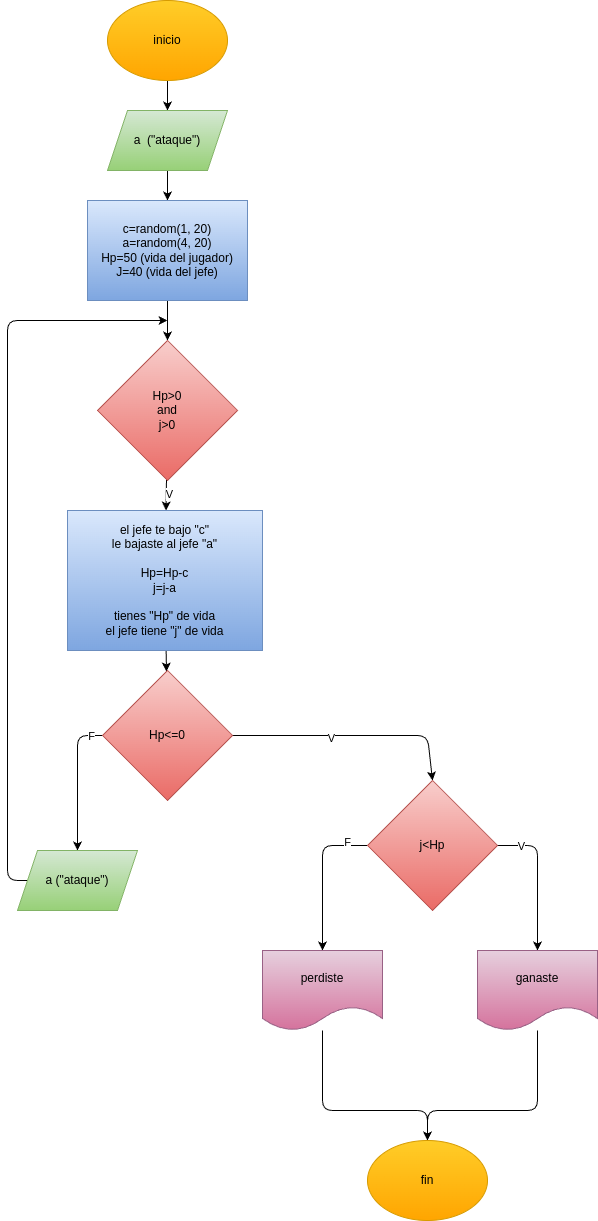

The diagram above was exported from draw.io. Its source (the exported page's mxGraphModel, read from the mxfile embedded in the PNG):
<mxGraphModel dx="532" dy="483" grid="1" gridSize="10" guides="1" tooltips="1" connect="1" arrows="1" fold="1" page="1" pageScale="1" pageWidth="850" pageHeight="1100" math="0" shadow="0">
  <root>
    <mxCell id="0" />
    <mxCell id="1" parent="0" />
    <mxCell id="4" value="" style="edgeStyle=none;html=1;" parent="1" source="2" target="3" edge="1">
      <mxGeometry relative="1" as="geometry" />
    </mxCell>
    <mxCell id="2" value="inicio" style="ellipse;whiteSpace=wrap;html=1;fillColor=#ffcd28;gradientColor=#ffa500;strokeColor=#d79b00;" parent="1" vertex="1">
      <mxGeometry x="190" y="20" width="120" height="80" as="geometry" />
    </mxCell>
    <mxCell id="6" value="" style="edgeStyle=none;html=1;" parent="1" source="3" target="5" edge="1">
      <mxGeometry relative="1" as="geometry" />
    </mxCell>
    <mxCell id="3" value="a&amp;nbsp; (&quot;ataque&quot;)" style="shape=parallelogram;perimeter=parallelogramPerimeter;whiteSpace=wrap;html=1;fixedSize=1;fillColor=#d5e8d4;gradientColor=#97d077;strokeColor=#82b366;" parent="1" vertex="1">
      <mxGeometry x="190" y="130" width="120" height="60" as="geometry" />
    </mxCell>
    <mxCell id="27" value="" style="edgeStyle=none;html=1;" edge="1" parent="1" source="5" target="26">
      <mxGeometry relative="1" as="geometry" />
    </mxCell>
    <mxCell id="5" value="c=random(1, 20)&lt;div&gt;&lt;span style=&quot;color: rgb(0, 0, 0);&quot;&gt;a=random(4, 20)&lt;/span&gt;&lt;/div&gt;&lt;div&gt;&lt;span style=&quot;color: rgb(0, 0, 0);&quot;&gt;Hp=50 (vida del jugador)&lt;/span&gt;&lt;/div&gt;&lt;div&gt;&lt;span style=&quot;color: rgb(0, 0, 0);&quot;&gt;J=40 (vida del jefe)&lt;/span&gt;&lt;/div&gt;" style="whiteSpace=wrap;html=1;fillColor=#dae8fc;gradientColor=#7ea6e0;strokeColor=#6c8ebf;" parent="1" vertex="1">
      <mxGeometry x="170" y="220" width="160" height="100" as="geometry" />
    </mxCell>
    <mxCell id="34" value="" style="edgeStyle=none;html=1;" edge="1" parent="1" source="26" target="33">
      <mxGeometry relative="1" as="geometry" />
    </mxCell>
    <mxCell id="58" value="V" style="edgeLabel;html=1;align=center;verticalAlign=middle;resizable=0;points=[];" vertex="1" connectable="0" parent="34">
      <mxGeometry x="-0.0993" y="3" relative="1" as="geometry">
        <mxPoint as="offset" />
      </mxGeometry>
    </mxCell>
    <mxCell id="26" value="Hp&amp;gt;0&lt;div&gt;and&lt;/div&gt;&lt;div&gt;j&amp;gt;0&lt;/div&gt;" style="rhombus;whiteSpace=wrap;html=1;fillColor=#f8cecc;strokeColor=#b85450;gradientColor=#ea6b66;" vertex="1" parent="1">
      <mxGeometry x="180" y="360" width="140" height="140" as="geometry" />
    </mxCell>
    <mxCell id="36" value="" style="edgeStyle=none;html=1;" edge="1" parent="1" source="33" target="35">
      <mxGeometry relative="1" as="geometry" />
    </mxCell>
    <mxCell id="33" value="el jefe te bajo &quot;c&quot;&lt;div&gt;le bajaste al jefe &quot;a&quot;&lt;/div&gt;&lt;div&gt;&lt;br&gt;&lt;/div&gt;&lt;div&gt;Hp=Hp-c&lt;/div&gt;&lt;div&gt;j=j-a&lt;/div&gt;&lt;div&gt;&lt;br&gt;&lt;/div&gt;&lt;div&gt;tienes &quot;Hp&quot; de vida&lt;/div&gt;&lt;div&gt;el jefe tiene &quot;j&quot; de vida&lt;/div&gt;" style="whiteSpace=wrap;html=1;fillColor=#dae8fc;strokeColor=#6c8ebf;gradientColor=#7ea6e0;" vertex="1" parent="1">
      <mxGeometry x="150" y="530" width="195" height="140" as="geometry" />
    </mxCell>
    <mxCell id="38" value="" style="edgeStyle=none;html=1;entryX=0.5;entryY=0;entryDx=0;entryDy=0;" edge="1" parent="1" source="35" target="39">
      <mxGeometry relative="1" as="geometry">
        <mxPoint x="250" y="870" as="targetPoint" />
        <Array as="points">
          <mxPoint x="160" y="755" />
        </Array>
      </mxGeometry>
    </mxCell>
    <mxCell id="53" value="F" style="edgeLabel;html=1;align=center;verticalAlign=middle;resizable=0;points=[];" vertex="1" connectable="0" parent="38">
      <mxGeometry x="-0.8286" relative="1" as="geometry">
        <mxPoint as="offset" />
      </mxGeometry>
    </mxCell>
    <mxCell id="42" value="" style="edgeStyle=none;html=1;entryX=0.5;entryY=0;entryDx=0;entryDy=0;" edge="1" parent="1" source="35" target="43">
      <mxGeometry relative="1" as="geometry">
        <mxPoint x="400" y="755" as="targetPoint" />
        <Array as="points">
          <mxPoint x="510" y="755" />
        </Array>
      </mxGeometry>
    </mxCell>
    <mxCell id="54" value="V" style="edgeLabel;html=1;align=center;verticalAlign=middle;resizable=0;points=[];" vertex="1" connectable="0" parent="42">
      <mxGeometry x="-0.1833" y="-2" relative="1" as="geometry">
        <mxPoint as="offset" />
      </mxGeometry>
    </mxCell>
    <mxCell id="35" value="Hp&amp;lt;=0" style="rhombus;whiteSpace=wrap;html=1;fillColor=#f8cecc;strokeColor=#b85450;gradientColor=#ea6b66;" vertex="1" parent="1">
      <mxGeometry x="185" y="690" width="130" height="130" as="geometry" />
    </mxCell>
    <mxCell id="40" style="edgeStyle=none;html=1;" edge="1" parent="1" source="39">
      <mxGeometry relative="1" as="geometry">
        <mxPoint x="250" y="340" as="targetPoint" />
        <Array as="points">
          <mxPoint x="90" y="900" />
          <mxPoint x="90" y="510" />
          <mxPoint x="90" y="340" />
        </Array>
      </mxGeometry>
    </mxCell>
    <mxCell id="39" value="a (&quot;ataque&quot;)" style="shape=parallelogram;perimeter=parallelogramPerimeter;whiteSpace=wrap;html=1;fixedSize=1;fillColor=#d5e8d4;gradientColor=#97d077;strokeColor=#82b366;" vertex="1" parent="1">
      <mxGeometry x="100" y="870" width="120" height="60" as="geometry" />
    </mxCell>
    <mxCell id="45" value="" style="edgeStyle=none;html=1;" edge="1" parent="1" source="43" target="44">
      <mxGeometry relative="1" as="geometry">
        <Array as="points">
          <mxPoint x="405" y="865" />
        </Array>
      </mxGeometry>
    </mxCell>
    <mxCell id="56" value="F" style="edgeLabel;html=1;align=center;verticalAlign=middle;resizable=0;points=[];" vertex="1" connectable="0" parent="45">
      <mxGeometry x="-0.7241" y="-4" relative="1" as="geometry">
        <mxPoint as="offset" />
      </mxGeometry>
    </mxCell>
    <mxCell id="47" value="" style="edgeStyle=none;html=1;" edge="1" parent="1" source="43" target="46">
      <mxGeometry relative="1" as="geometry">
        <Array as="points">
          <mxPoint x="620" y="865" />
        </Array>
      </mxGeometry>
    </mxCell>
    <mxCell id="55" value="V" style="edgeLabel;html=1;align=center;verticalAlign=middle;resizable=0;points=[];" vertex="1" connectable="0" parent="47">
      <mxGeometry x="-0.68" relative="1" as="geometry">
        <mxPoint as="offset" />
      </mxGeometry>
    </mxCell>
    <mxCell id="43" value="j&amp;lt;Hp" style="rhombus;whiteSpace=wrap;html=1;fillColor=#f8cecc;strokeColor=#b85450;gradientColor=#ea6b66;" vertex="1" parent="1">
      <mxGeometry x="450" y="800" width="130" height="130" as="geometry" />
    </mxCell>
    <mxCell id="49" style="edgeStyle=none;html=1;entryX=0.5;entryY=0;entryDx=0;entryDy=0;" edge="1" parent="1" source="44" target="48">
      <mxGeometry relative="1" as="geometry">
        <Array as="points">
          <mxPoint x="405" y="1130" />
          <mxPoint x="510" y="1130" />
        </Array>
      </mxGeometry>
    </mxCell>
    <mxCell id="44" value="perdiste" style="shape=document;whiteSpace=wrap;html=1;boundedLbl=1;fillColor=#e6d0de;strokeColor=#996185;gradientColor=#d5739d;" vertex="1" parent="1">
      <mxGeometry x="345" y="970" width="120" height="80" as="geometry" />
    </mxCell>
    <mxCell id="50" style="edgeStyle=none;html=1;entryX=0.5;entryY=0;entryDx=0;entryDy=0;" edge="1" parent="1" source="46" target="48">
      <mxGeometry relative="1" as="geometry">
        <Array as="points">
          <mxPoint x="620" y="1130" />
          <mxPoint x="510" y="1130" />
        </Array>
      </mxGeometry>
    </mxCell>
    <mxCell id="46" value="ganaste" style="shape=document;whiteSpace=wrap;html=1;boundedLbl=1;fillColor=#e6d0de;strokeColor=#996185;gradientColor=#d5739d;" vertex="1" parent="1">
      <mxGeometry x="560" y="970" width="120" height="80" as="geometry" />
    </mxCell>
    <mxCell id="48" value="fin" style="ellipse;whiteSpace=wrap;html=1;fillColor=#ffcd28;gradientColor=#ffa500;strokeColor=#d79b00;" vertex="1" parent="1">
      <mxGeometry x="450" y="1160" width="120" height="80" as="geometry" />
    </mxCell>
  </root>
</mxGraphModel>